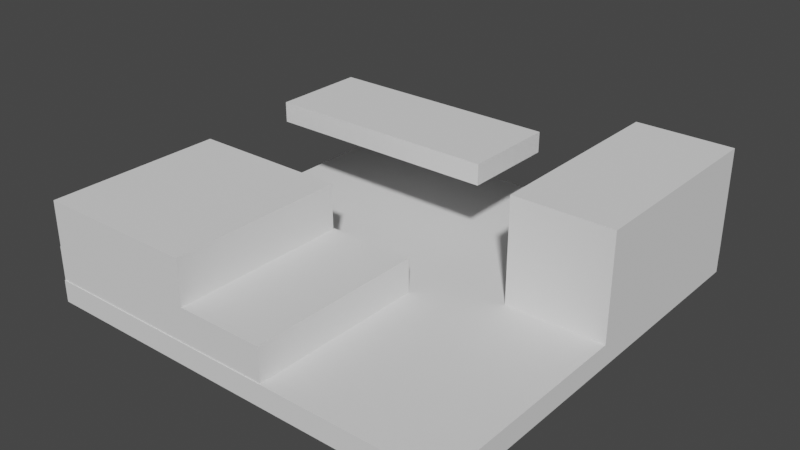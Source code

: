# Source: Stage1.blend  (saved by Blender 2.93.20; exported with 4.5.12 LTS)
import bpy
from mathutils import Matrix  # noqa: F401  (used for matrix-valued properties, if any)

bpy.ops.wm.read_factory_settings(use_empty=True)
scene = bpy.context.scene
scene.name = 'Scene'

# ---- collections
col_collection = bpy.data.collections.new('Collection'); scene.collection.children.link(col_collection)

# ---- world
world_world = bpy.data.worlds.new('World'); scene.world = world_world
world_world.use_nodes = True; world_world.node_tree.nodes.clear()
_N = world_world.node_tree.nodes; _L = world_world.node_tree.links
n0 = _N.new('ShaderNodeOutputWorld'); n0.name = 'World Output'; n0.location = (300, 300)
n1 = _N.new('ShaderNodeBackground'); n1.name = 'Background'; n1.location = (10, 300)
n1.inputs[0].default_value = (0.05088, 0.05088, 0.05088, 1.0)
_L.new(n1.outputs[0], n0.inputs[0])
n0.is_active_output = True
world_world.color = (0.05088, 0.05088, 0.05088)
world_world.use_sun_shadow = False
world_world.sun_shadow_jitter_overblur = 0.0

# ---- meshes
me_x = bpy.data.meshes.new('立方体')
me_x.from_pydata([(-5.758, -5.758, -0.1135), (-5.758, -5.758, 0.4867), (-5.758, 5.758, -0.1135), (-5.758, 5.758, 0.4867), (5.758, -5.758, -0.1135), (5.758, -5.758, 0.4867), (5.758, 5.758, -0.1135), (5.758, 5.758, 0.4867)], [], [(0, 1, 3, 2), (2, 3, 7, 6), (6, 7, 5, 4), (4, 5, 1, 0), (2, 6, 4, 0), (7, 3, 1, 5)])
_uv = me_x.uv_layers.new(name='UVマップ')
_uv.uv.foreach_set('vector', [0.375, 0.0, 0.625, 0.0, 0.625, 0.25, 0.375, 0.25, 0.375, 0.25, 0.625, 0.25, 0.625, 0.5, 0.375, 0.5, 0.375, 0.5, 0.625, 0.5, 0.625, 0.75, 0.375, 0.75, 0.375, 0.75, 0.625, 0.75, 0.625, 1.0, 0.375, 1.0, 0.125, 0.5, 0.375, 0.5, 0.375, 0.75, 0.125, 0.75, 0.625, 0.5, 0.875, 0.5, 0.875, 0.75, 0.625, 0.75])
me_x.use_remesh_fix_poles = True
me_x.use_remesh_preserve_attributes = False
me_x.update()
me_001 = bpy.data.meshes.new('立方体.001')
me_001.from_pydata([(-5.758, -5.736, 0.468), (-5.758, -5.736, 1.414), (-5.758, -0.871, 0.468), (-5.758, -0.871, 1.414), (1.0, -5.736, 0.468), (1.0, -5.736, 1.414), (1.0, -0.871, 0.468), (1.0, -0.871, 1.414)], [], [(0, 1, 3, 2), (2, 3, 7, 6), (6, 7, 5, 4), (4, 5, 1, 0), (2, 6, 4, 0), (7, 3, 1, 5)])
_uv = me_001.uv_layers.new(name='UVマップ')
_uv.uv.foreach_set('vector', [0.375, 0.0, 0.625, 0.0, 0.625, 0.25, 0.375, 0.25, 0.375, 0.25, 0.625, 0.25, 0.625, 0.5, 0.375, 0.5, 0.375, 0.5, 0.625, 0.5, 0.625, 0.75, 0.375, 0.75, 0.375, 0.75, 0.625, 0.75, 0.625, 1.0, 0.375, 1.0, 0.125, 0.5, 0.375, 0.5, 0.375, 0.75, 0.125, 0.75, 0.625, 0.5, 0.875, 0.5, 0.875, 0.75, 0.625, 0.75])
me_001.use_remesh_fix_poles = True
me_001.use_remesh_preserve_attributes = False
me_001.update()
me_002 = bpy.data.meshes.new('立方体.002')
me_002.from_pydata([(-5.731, -5.74, 1.392), (-5.731, -5.74, 2.637), (-5.731, -0.9144, 1.392), (-5.731, -0.9144, 2.637), (-1.367, -5.74, 1.392), (-1.367, -5.74, 2.637), (-1.367, -0.9144, 1.392), (-1.367, -0.9144, 2.637)], [], [(0, 1, 3, 2), (2, 3, 7, 6), (6, 7, 5, 4), (4, 5, 1, 0), (2, 6, 4, 0), (7, 3, 1, 5)])
_uv = me_002.uv_layers.new(name='UVマップ')
_uv.uv.foreach_set('vector', [0.375, 0.0, 0.625, 0.0, 0.625, 0.25, 0.375, 0.25, 0.375, 0.25, 0.625, 0.25, 0.625, 0.5, 0.375, 0.5, 0.375, 0.5, 0.625, 0.5, 0.625, 0.75, 0.375, 0.75, 0.375, 0.75, 0.625, 0.75, 0.625, 1.0, 0.375, 1.0, 0.125, 0.5, 0.375, 0.5, 0.375, 0.75, 0.125, 0.75, 0.625, 0.5, 0.875, 0.5, 0.875, 0.75, 0.625, 0.75])
me_002.use_remesh_fix_poles = True
me_002.use_remesh_preserve_attributes = False
me_002.update()
me_003 = bpy.data.meshes.new('立方体.003')
me_003.from_pydata([(-4.789, 0.9943, 2.778), (-4.789, 0.9943, 3.33), (-4.789, 3.583, 2.778), (-4.789, 3.583, 3.33), (1.564, 0.9943, 2.778), (1.564, 0.9943, 3.33), (1.564, 3.583, 2.778), (1.564, 3.583, 3.33)], [], [(0, 1, 3, 2), (2, 3, 7, 6), (6, 7, 5, 4), (4, 5, 1, 0), (2, 6, 4, 0), (7, 3, 1, 5)])
_uv = me_003.uv_layers.new(name='UVマップ')
_uv.uv.foreach_set('vector', [0.375, 0.0, 0.625, 0.0, 0.625, 0.25, 0.375, 0.25, 0.375, 0.25, 0.625, 0.25, 0.625, 0.5, 0.375, 0.5, 0.375, 0.5, 0.625, 0.5, 0.625, 0.75, 0.375, 0.75, 0.375, 0.75, 0.625, 0.75, 0.625, 1.0, 0.375, 1.0, 0.125, 0.5, 0.375, 0.5, 0.375, 0.75, 0.125, 0.75, 0.625, 0.5, 0.875, 0.5, 0.875, 0.75, 0.625, 0.75])
me_003.use_remesh_fix_poles = True
me_003.use_remesh_preserve_attributes = False
me_003.update()
me_004 = bpy.data.meshes.new('立方体.004')
me_004.from_pydata([(3.073, 0.1313, 0.3771), (3.073, 0.1313, 3.318), (3.073, 5.765, 0.3771), (3.073, 5.765, 3.318), (5.759, 0.1313, 0.3771), (5.759, 0.1313, 3.318), (5.759, 5.765, 0.3771), (5.759, 5.765, 3.318)], [], [(0, 1, 3, 2), (2, 3, 7, 6), (6, 7, 5, 4), (4, 5, 1, 0), (2, 6, 4, 0), (7, 3, 1, 5)])
_uv = me_004.uv_layers.new(name='UVマップ')
_uv.uv.foreach_set('vector', [0.375, 0.0, 0.625, 0.0, 0.625, 0.25, 0.375, 0.25, 0.375, 0.25, 0.625, 0.25, 0.625, 0.5, 0.375, 0.5, 0.375, 0.5, 0.625, 0.5, 0.625, 0.75, 0.375, 0.75, 0.375, 0.75, 0.625, 0.75, 0.625, 1.0, 0.375, 1.0, 0.125, 0.5, 0.375, 0.5, 0.375, 0.75, 0.125, 0.75, 0.625, 0.5, 0.875, 0.5, 0.875, 0.75, 0.625, 0.75])
me_004.use_remesh_fix_poles = True
me_004.use_remesh_preserve_attributes = False
me_004.update()

# ---- objects
ob_x = bpy.data.objects.new('立方体', me_x)
ob_001 = bpy.data.objects.new('立方体.001', me_001)
ob_002 = bpy.data.objects.new('立方体.002', me_002)
ob_003 = bpy.data.objects.new('立方体.003', me_003)
ob_004 = bpy.data.objects.new('立方体.004', me_004)

# ---- transforms, parenting, visibility, modifiers, constraints
ob_x.location = (0.0, 0.0, 0.0)
ob_001.location = (0.0, 0.0, 0.0)
ob_002.location = (0.0, 0.0, 0.0)
ob_003.location = (0.0, 0.0, 0.0)
ob_004.location = (0.0, 0.0, 0.0)

# ---- collection membership
col_collection.objects.link(ob_x)
col_collection.objects.link(ob_001)
col_collection.objects.link(ob_002)
col_collection.objects.link(ob_003)
col_collection.objects.link(ob_004)

# ---- scene / render settings (as saved in the file)
scene.frame_start = 1; scene.frame_end = 250; scene.frame_set(1)
scene.render.engine = 'BLENDER_EEVEE_NEXT'
scene.cycles.use_denoising = False
scene.cycles.samples = 128
scene.cycles.sampling_pattern = 'TABULATED_SOBOL'
scene.cycles.use_adaptive_sampling = False
scene.cycles.use_light_tree = False
scene.view_settings.view_transform = 'Filmic'
bpy.context.view_layer.update()

# ---- added for rendering (the .blend has no active camera and no usable light): camera, sun
cam_auto = bpy.data.cameras.new('AutoCamera')
cam_auto.lens = 50.0
cam_auto.sensor_width = 36.0
cam_auto.clip_end = 1000.0
ob_auto_camera = bpy.data.objects.new('AutoCamera', cam_auto)
scene.collection.objects.link(ob_auto_camera)
ob_auto_camera.location = (15.4075, -18.4851, 13.9342)
ob_auto_camera.rotation_euler = (1.09748, -7.21219e-08, 0.694738)
scene.camera = ob_auto_camera
light_auto_sun = bpy.data.lights.new('AutoSun', 'SUN')
light_auto_sun.energy = 3.0
light_auto_sun.angle = 0.0523599
ob_auto_sun = bpy.data.objects.new('AutoSun', light_auto_sun)
scene.collection.objects.link(ob_auto_sun)
ob_auto_sun.rotation_euler = (0.872665, 0.174533, 0.523599)
bpy.context.view_layer.update()
